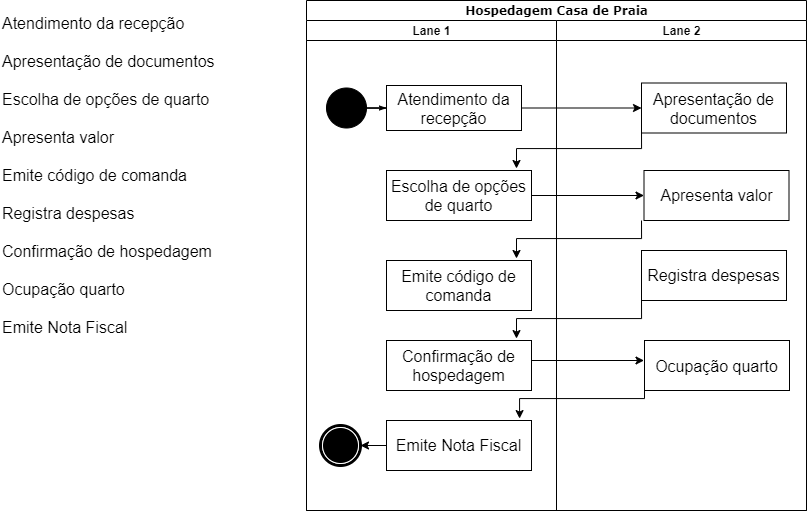

The diagram above was exported from draw.io. Its source (the exported page's mxGraphModel, read from the mxfile embedded in the PNG):
<mxGraphModel dx="1816" dy="433" grid="1" gridSize="10" guides="1" tooltips="1" connect="1" arrows="1" fold="1" page="1" pageScale="1" pageWidth="827" pageHeight="1169" math="0" shadow="0">
  <root>
    <mxCell id="AAw7VJ7mLAy5RuYHj63E-0" />
    <mxCell id="AAw7VJ7mLAy5RuYHj63E-1" parent="AAw7VJ7mLAy5RuYHj63E-0" />
    <mxCell id="AAw7VJ7mLAy5RuYHj63E-2" value="Hospedagem Casa de Praia" style="swimlane;html=1;childLayout=stackLayout;startSize=20;rounded=0;shadow=0;comic=0;labelBackgroundColor=none;strokeWidth=1;fontFamily=Verdana;fontSize=12;align=center;" vertex="1" parent="AAw7VJ7mLAy5RuYHj63E-1">
      <mxGeometry x="76" y="90" width="500" height="510" as="geometry" />
    </mxCell>
    <mxCell id="AAw7VJ7mLAy5RuYHj63E-3" value="Lane 1" style="swimlane;html=1;startSize=20;" vertex="1" parent="AAw7VJ7mLAy5RuYHj63E-2">
      <mxGeometry y="20" width="250" height="490" as="geometry" />
    </mxCell>
    <mxCell id="AAw7VJ7mLAy5RuYHj63E-4" value="" style="ellipse;whiteSpace=wrap;html=1;rounded=0;shadow=0;comic=0;labelBackgroundColor=none;strokeWidth=1;fillColor=#000000;fontFamily=Verdana;fontSize=12;align=center;" vertex="1" parent="AAw7VJ7mLAy5RuYHj63E-3">
      <mxGeometry x="20" y="67.5" width="40" height="40" as="geometry" />
    </mxCell>
    <mxCell id="AAw7VJ7mLAy5RuYHj63E-5" value="&lt;span style=&quot;font-family: &amp;#34;helvetica&amp;#34; ; font-size: 16px ; text-align: left&quot;&gt;Atendimento da recepção&lt;/span&gt;" style="rounded=1;whiteSpace=wrap;html=1;shadow=0;comic=0;labelBackgroundColor=none;strokeWidth=1;fontFamily=Verdana;fontSize=12;align=center;arcSize=0;" vertex="1" parent="AAw7VJ7mLAy5RuYHj63E-3">
      <mxGeometry x="80" y="65" width="135" height="45" as="geometry" />
    </mxCell>
    <mxCell id="AAw7VJ7mLAy5RuYHj63E-6" style="edgeStyle=orthogonalEdgeStyle;rounded=0;html=1;labelBackgroundColor=none;startArrow=none;startFill=0;startSize=5;endArrow=classicThin;endFill=1;endSize=5;jettySize=auto;orthogonalLoop=1;strokeWidth=1;fontFamily=Verdana;fontSize=12" edge="1" parent="AAw7VJ7mLAy5RuYHj63E-3" source="AAw7VJ7mLAy5RuYHj63E-4" target="AAw7VJ7mLAy5RuYHj63E-5">
      <mxGeometry relative="1" as="geometry" />
    </mxCell>
    <mxCell id="AAw7VJ7mLAy5RuYHj63E-7" value="&lt;span style=&quot;font-family: &amp;#34;helvetica&amp;#34; ; font-size: 16px ; text-align: left&quot;&gt;Escolha de opções de quarto&lt;/span&gt;" style="rounded=1;whiteSpace=wrap;html=1;shadow=0;comic=0;labelBackgroundColor=none;strokeWidth=1;fontFamily=Verdana;fontSize=12;align=center;arcSize=0;" vertex="1" parent="AAw7VJ7mLAy5RuYHj63E-3">
      <mxGeometry x="80" y="150" width="145" height="50" as="geometry" />
    </mxCell>
    <mxCell id="AAw7VJ7mLAy5RuYHj63E-8" value="&lt;span style=&quot;font-family: &amp;#34;helvetica&amp;#34; ; font-size: 16px ; text-align: left&quot;&gt;Emite código de comanda&lt;/span&gt;" style="rounded=1;whiteSpace=wrap;html=1;shadow=0;comic=0;labelBackgroundColor=none;strokeWidth=1;fontFamily=Verdana;fontSize=12;align=center;arcSize=0;" vertex="1" parent="AAw7VJ7mLAy5RuYHj63E-3">
      <mxGeometry x="80" y="240" width="145" height="50" as="geometry" />
    </mxCell>
    <mxCell id="AAw7VJ7mLAy5RuYHj63E-9" value="" style="edgeStyle=orthogonalEdgeStyle;rounded=0;orthogonalLoop=1;jettySize=auto;html=1;entryX=1;entryY=0.5;entryDx=0;entryDy=0;" edge="1" parent="AAw7VJ7mLAy5RuYHj63E-3" source="AAw7VJ7mLAy5RuYHj63E-10" target="AAw7VJ7mLAy5RuYHj63E-11">
      <mxGeometry relative="1" as="geometry">
        <mxPoint x="50" y="345" as="targetPoint" />
      </mxGeometry>
    </mxCell>
    <mxCell id="AAw7VJ7mLAy5RuYHj63E-11" value="" style="shape=mxgraph.bpmn.shape;html=1;verticalLabelPosition=bottom;labelBackgroundColor=#ffffff;verticalAlign=top;perimeter=ellipsePerimeter;outline=end;symbol=terminate;rounded=0;shadow=0;comic=0;strokeWidth=1;fontFamily=Verdana;fontSize=12;align=center;" vertex="1" parent="AAw7VJ7mLAy5RuYHj63E-3">
      <mxGeometry x="14" y="405" width="40" height="40" as="geometry" />
    </mxCell>
    <mxCell id="AAw7VJ7mLAy5RuYHj63E-22" value="&lt;span style=&quot;font-family: &amp;#34;helvetica&amp;#34; ; font-size: 16px ; text-align: left&quot;&gt;Confirmação de hospedagem&lt;/span&gt;" style="rounded=1;whiteSpace=wrap;html=1;shadow=0;comic=0;labelBackgroundColor=none;strokeWidth=1;fontFamily=Verdana;fontSize=12;align=center;arcSize=0;" vertex="1" parent="AAw7VJ7mLAy5RuYHj63E-3">
      <mxGeometry x="80" y="320" width="145" height="50" as="geometry" />
    </mxCell>
    <mxCell id="AAw7VJ7mLAy5RuYHj63E-10" value="&lt;span style=&quot;font-family: &amp;#34;helvetica&amp;#34; ; font-size: 16px ; text-align: left&quot;&gt;Emite Nota Fiscal&lt;/span&gt;" style="rounded=1;whiteSpace=wrap;html=1;shadow=0;comic=0;labelBackgroundColor=none;strokeWidth=1;fontFamily=Verdana;fontSize=12;align=center;arcSize=0;" vertex="1" parent="AAw7VJ7mLAy5RuYHj63E-3">
      <mxGeometry x="80" y="400" width="145" height="50" as="geometry" />
    </mxCell>
    <mxCell id="AAw7VJ7mLAy5RuYHj63E-12" value="Lane 2" style="swimlane;html=1;startSize=20;" vertex="1" parent="AAw7VJ7mLAy5RuYHj63E-2">
      <mxGeometry x="250" y="20" width="250" height="490" as="geometry" />
    </mxCell>
    <mxCell id="AAw7VJ7mLAy5RuYHj63E-13" value="&lt;span style=&quot;font-family: &amp;#34;helvetica&amp;#34; ; font-size: 16px ; text-align: left&quot;&gt;Apresentação de documentos&lt;/span&gt;" style="rounded=1;whiteSpace=wrap;html=1;shadow=0;comic=0;labelBackgroundColor=none;strokeWidth=1;fontFamily=Verdana;fontSize=12;align=center;arcSize=0;" vertex="1" parent="AAw7VJ7mLAy5RuYHj63E-12">
      <mxGeometry x="85" y="62.5" width="145" height="50" as="geometry" />
    </mxCell>
    <mxCell id="AAw7VJ7mLAy5RuYHj63E-14" value="&lt;span style=&quot;font-family: &amp;#34;helvetica&amp;#34; ; font-size: 16px ; text-align: left&quot;&gt;Apresenta valor&lt;/span&gt;" style="rounded=1;whiteSpace=wrap;html=1;shadow=0;comic=0;labelBackgroundColor=none;strokeWidth=1;fontFamily=Verdana;fontSize=12;align=center;arcSize=0;" vertex="1" parent="AAw7VJ7mLAy5RuYHj63E-12">
      <mxGeometry x="87.5" y="150" width="145" height="50" as="geometry" />
    </mxCell>
    <mxCell id="AAw7VJ7mLAy5RuYHj63E-15" value="&lt;span style=&quot;font-family: &amp;#34;helvetica&amp;#34; ; font-size: 16px ; text-align: left&quot;&gt;Registra despesas&lt;/span&gt;" style="rounded=1;whiteSpace=wrap;html=1;shadow=0;comic=0;labelBackgroundColor=none;strokeWidth=1;fontFamily=Verdana;fontSize=12;align=center;arcSize=0;" vertex="1" parent="AAw7VJ7mLAy5RuYHj63E-12">
      <mxGeometry x="85" y="230" width="145" height="50" as="geometry" />
    </mxCell>
    <mxCell id="AAw7VJ7mLAy5RuYHj63E-23" value="&lt;div style=&quot;text-align: left&quot;&gt;&lt;span style=&quot;font-size: 16px&quot;&gt;&lt;font face=&quot;helvetica&quot;&gt;Ocupação quarto&lt;/font&gt;&lt;/span&gt;&lt;/div&gt;" style="rounded=1;whiteSpace=wrap;html=1;shadow=0;comic=0;labelBackgroundColor=none;strokeWidth=1;fontFamily=Verdana;fontSize=12;align=center;arcSize=0;" vertex="1" parent="AAw7VJ7mLAy5RuYHj63E-12">
      <mxGeometry x="88" y="320" width="145" height="50" as="geometry" />
    </mxCell>
    <mxCell id="AAw7VJ7mLAy5RuYHj63E-24" value="" style="edgeStyle=orthogonalEdgeStyle;rounded=0;orthogonalLoop=1;jettySize=auto;html=1;" edge="1" parent="AAw7VJ7mLAy5RuYHj63E-12">
      <mxGeometry relative="1" as="geometry">
        <mxPoint x="-25" y="340" as="sourcePoint" />
        <mxPoint x="87.5" y="340" as="targetPoint" />
      </mxGeometry>
    </mxCell>
    <mxCell id="AAw7VJ7mLAy5RuYHj63E-25" style="edgeStyle=orthogonalEdgeStyle;rounded=0;orthogonalLoop=1;jettySize=auto;html=1;exitX=0;exitY=1;exitDx=0;exitDy=0;" edge="1" parent="AAw7VJ7mLAy5RuYHj63E-12">
      <mxGeometry relative="1" as="geometry">
        <mxPoint x="88" y="360" as="sourcePoint" />
        <mxPoint x="-37" y="398" as="targetPoint" />
        <Array as="points">
          <mxPoint x="88" y="378" />
          <mxPoint x="-37" y="378" />
          <mxPoint x="-37" y="398" />
        </Array>
      </mxGeometry>
    </mxCell>
    <mxCell id="AAw7VJ7mLAy5RuYHj63E-16" value="" style="edgeStyle=orthogonalEdgeStyle;rounded=0;orthogonalLoop=1;jettySize=auto;html=1;" edge="1" parent="AAw7VJ7mLAy5RuYHj63E-2" source="AAw7VJ7mLAy5RuYHj63E-5" target="AAw7VJ7mLAy5RuYHj63E-13">
      <mxGeometry relative="1" as="geometry" />
    </mxCell>
    <mxCell id="AAw7VJ7mLAy5RuYHj63E-17" value="" style="edgeStyle=orthogonalEdgeStyle;rounded=0;orthogonalLoop=1;jettySize=auto;html=1;" edge="1" parent="AAw7VJ7mLAy5RuYHj63E-2" source="AAw7VJ7mLAy5RuYHj63E-7" target="AAw7VJ7mLAy5RuYHj63E-14">
      <mxGeometry relative="1" as="geometry" />
    </mxCell>
    <mxCell id="AAw7VJ7mLAy5RuYHj63E-18" value="&lt;font style=&quot;font-size: 16px&quot;&gt;Atendimento da recepção&lt;br&gt;&lt;br&gt;Apresentação de documentos&lt;br&gt;&lt;br&gt;Escolha de opções de quarto&lt;br&gt;&lt;br&gt;Apresenta valor&lt;br&gt;&lt;br&gt;Emite código de comanda&lt;br&gt;&lt;br&gt;Registra despesas&lt;br&gt;&lt;br&gt;Confirmação de hospedagem&lt;br&gt;&lt;br&gt;Ocupação quarto&lt;br&gt;&lt;br&gt;&lt;/font&gt;&lt;div style=&quot;font-size: 16px&quot;&gt;&lt;font style=&quot;font-size: 16px&quot;&gt;Emite Nota Fiscal&lt;/font&gt;&lt;/div&gt;" style="text;html=1;strokeColor=none;fillColor=none;align=left;verticalAlign=middle;whiteSpace=wrap;rounded=0;" vertex="1" parent="AAw7VJ7mLAy5RuYHj63E-1">
      <mxGeometry x="-230" y="130" width="216" height="270" as="geometry" />
    </mxCell>
    <mxCell id="AAw7VJ7mLAy5RuYHj63E-19" style="edgeStyle=orthogonalEdgeStyle;rounded=0;orthogonalLoop=1;jettySize=auto;html=1;exitX=0;exitY=1;exitDx=0;exitDy=0;" edge="1" parent="AAw7VJ7mLAy5RuYHj63E-1">
      <mxGeometry relative="1" as="geometry">
        <mxPoint x="411" y="310" as="sourcePoint" />
        <mxPoint x="286" y="348" as="targetPoint" />
        <Array as="points">
          <mxPoint x="411" y="328" />
          <mxPoint x="286" y="328" />
        </Array>
      </mxGeometry>
    </mxCell>
    <mxCell id="AAw7VJ7mLAy5RuYHj63E-20" style="edgeStyle=orthogonalEdgeStyle;rounded=0;orthogonalLoop=1;jettySize=auto;html=1;exitX=0;exitY=1;exitDx=0;exitDy=0;" edge="1" parent="AAw7VJ7mLAy5RuYHj63E-1">
      <mxGeometry relative="1" as="geometry">
        <mxPoint x="411" y="390" as="sourcePoint" />
        <mxPoint x="286" y="428" as="targetPoint" />
        <Array as="points">
          <mxPoint x="411" y="408" />
          <mxPoint x="286" y="408" />
          <mxPoint x="286" y="428" />
        </Array>
      </mxGeometry>
    </mxCell>
    <mxCell id="AAw7VJ7mLAy5RuYHj63E-21" style="edgeStyle=orthogonalEdgeStyle;rounded=0;orthogonalLoop=1;jettySize=auto;html=1;exitX=0;exitY=1;exitDx=0;exitDy=0;" edge="1" parent="AAw7VJ7mLAy5RuYHj63E-1">
      <mxGeometry relative="1" as="geometry">
        <mxPoint x="411" y="220" as="sourcePoint" />
        <mxPoint x="286" y="258" as="targetPoint" />
        <Array as="points">
          <mxPoint x="411" y="238" />
          <mxPoint x="286" y="238" />
        </Array>
      </mxGeometry>
    </mxCell>
  </root>
</mxGraphModel>